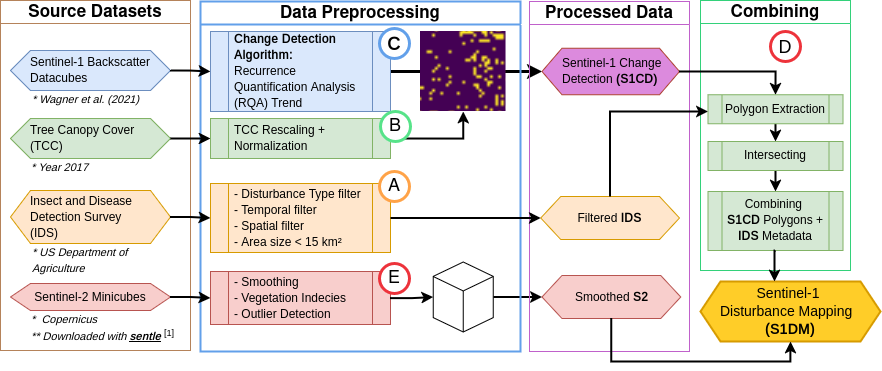

The diagram above was exported from draw.io. Its source (the exported page's mxGraphModel, read from the mxfile embedded in the PNG):
<mxGraphModel dx="1284" dy="730" grid="1" gridSize="10" guides="1" tooltips="1" connect="1" arrows="1" fold="1" page="1" pageScale="1" pageWidth="850" pageHeight="1100" math="0" shadow="0">
  <root>
    <mxCell id="0" />
    <mxCell id="1" parent="0" />
    <mxCell id="Yp7T7Jn_KGCYI-EO29Ko-141" style="edgeStyle=orthogonalEdgeStyle;rounded=0;orthogonalLoop=1;jettySize=auto;html=1;exitX=1;exitY=0.5;exitDx=0;exitDy=0;strokeWidth=3;entryX=0;entryY=0.5;entryDx=0;entryDy=0;" edge="1" parent="1" source="Yp7T7Jn_KGCYI-EO29Ko-5" target="Yp7T7Jn_KGCYI-EO29Ko-148">
      <mxGeometry relative="1" as="geometry">
        <mxPoint x="810" y="339.66666666666674" as="targetPoint" />
      </mxGeometry>
    </mxCell>
    <mxCell id="Yp7T7Jn_KGCYI-EO29Ko-150" style="edgeStyle=orthogonalEdgeStyle;rounded=0;orthogonalLoop=1;jettySize=auto;html=1;exitX=1;exitY=0.5;exitDx=0;exitDy=0;entryX=0;entryY=0.5;entryDx=0;entryDy=0;strokeWidth=2;" edge="1" parent="1" source="Yp7T7Jn_KGCYI-EO29Ko-152" target="Yp7T7Jn_KGCYI-EO29Ko-149">
      <mxGeometry relative="1" as="geometry" />
    </mxCell>
    <mxCell id="Yp7T7Jn_KGCYI-EO29Ko-23" value="&lt;div&gt;&lt;font data-font-src=&quot;https://fonts.googleapis.com/css?family=Arimo&quot; face=&quot;Arimo&quot;&gt;- Smoothing&lt;/font&gt;&lt;/div&gt;&lt;div&gt;&lt;font data-font-src=&quot;https://fonts.googleapis.com/css?family=Arimo&quot; face=&quot;Arimo&quot;&gt;- Vegetation Indecies &lt;br&gt;&lt;/font&gt;&lt;/div&gt;&lt;div&gt;&lt;font data-font-src=&quot;https://fonts.googleapis.com/css?family=Arimo&quot; face=&quot;Arimo&quot;&gt;- Outlier Detection&lt;/font&gt;&lt;/div&gt;" style="shape=process;whiteSpace=wrap;html=1;backgroundOutline=1;align=left;spacingLeft=4;spacingRight=4;fillColor=#f8cecc;strokeColor=#b85450;" vertex="1" parent="1">
      <mxGeometry x="470" y="540" width="180" height="53" as="geometry" />
    </mxCell>
    <mxCell id="Yp7T7Jn_KGCYI-EO29Ko-1" value="&lt;font style=&quot;font-size: 17px;&quot;&gt;Source Datasets&lt;/font&gt;" style="swimlane;whiteSpace=wrap;html=1;strokeColor=light-dark(#b5835a, #ededed);" vertex="1" parent="1">
      <mxGeometry x="260" y="269" width="190" height="350" as="geometry" />
    </mxCell>
    <mxCell id="Yp7T7Jn_KGCYI-EO29Ko-6" value="&lt;font data-font-src=&quot;https://fonts.googleapis.com/css?family=Arimo&quot; face=&quot;Arimo&quot;&gt;Sentinel-1 Backscatter Datacubes&lt;/font&gt;" style="shape=hexagon;perimeter=hexagonPerimeter2;whiteSpace=wrap;html=1;fixedSize=1;spacingLeft=18;align=left;spacingRight=18;fillColor=#dae8fc;strokeColor=#6c8ebf;" vertex="1" parent="Yp7T7Jn_KGCYI-EO29Ko-1">
      <mxGeometry x="10" y="50" width="160" height="40" as="geometry" />
    </mxCell>
    <mxCell id="Yp7T7Jn_KGCYI-EO29Ko-7" value="&lt;font data-font-src=&quot;https://fonts.googleapis.com/css?family=Arimo&quot; face=&quot;Arimo&quot;&gt;Tree Canopy Cover (TCC)&lt;/font&gt;" style="shape=hexagon;perimeter=hexagonPerimeter2;whiteSpace=wrap;html=1;fixedSize=1;align=left;spacingLeft=18;spacingRight=18;fillColor=#d5e8d4;strokeColor=#82b366;" vertex="1" parent="Yp7T7Jn_KGCYI-EO29Ko-1">
      <mxGeometry x="10" y="118" width="160" height="40" as="geometry" />
    </mxCell>
    <mxCell id="Yp7T7Jn_KGCYI-EO29Ko-8" value="&lt;font data-font-src=&quot;https://fonts.googleapis.com/css?family=Arimo&quot; face=&quot;Arimo&quot;&gt;Insect and Disease Detection Survey (IDS)&lt;/font&gt;" style="shape=hexagon;perimeter=hexagonPerimeter2;whiteSpace=wrap;html=1;fixedSize=1;align=left;spacingLeft=18;spacingRight=18;fillColor=#ffe6cc;strokeColor=#d79b00;" vertex="1" parent="Yp7T7Jn_KGCYI-EO29Ko-1">
      <mxGeometry x="10" y="190" width="160" height="53" as="geometry" />
    </mxCell>
    <mxCell id="Yp7T7Jn_KGCYI-EO29Ko-9" value="&lt;font data-font-src=&quot;https://fonts.googleapis.com/css?family=Arimo&quot; face=&quot;Arimo&quot;&gt;Sentinel-2 Minicubes&lt;/font&gt;" style="shape=hexagon;perimeter=hexagonPerimeter2;whiteSpace=wrap;html=1;fixedSize=1;fillColor=#f8cecc;strokeColor=#b85450;" vertex="1" parent="Yp7T7Jn_KGCYI-EO29Ko-1">
      <mxGeometry x="10" y="283" width="160" height="27" as="geometry" />
    </mxCell>
    <mxCell id="Yp7T7Jn_KGCYI-EO29Ko-10" value="&lt;font data-font-src=&quot;https://fonts.googleapis.com/css?family=Arimo&quot; face=&quot;Arimo&quot;&gt;&lt;i&gt;&lt;font style=&quot;font-size: 11px;&quot;&gt;* Wagner et al. (2021)&lt;/font&gt;&lt;/i&gt;&lt;/font&gt;" style="text;html=1;align=center;verticalAlign=middle;whiteSpace=wrap;rounded=0;" vertex="1" parent="Yp7T7Jn_KGCYI-EO29Ko-1">
      <mxGeometry x="29.5" y="88" width="110.5" height="21" as="geometry" />
    </mxCell>
    <mxCell id="Yp7T7Jn_KGCYI-EO29Ko-11" value="&lt;font data-font-src=&quot;https://fonts.googleapis.com/css?family=Arimo&quot; face=&quot;Arimo&quot;&gt;&lt;i&gt;&lt;font style=&quot;font-size: 11px;&quot;&gt;* Year 2017&lt;/font&gt;&lt;/i&gt;&lt;/font&gt;" style="text;html=1;align=left;verticalAlign=middle;whiteSpace=wrap;rounded=0;labelPosition=center;verticalLabelPosition=middle;" vertex="1" parent="Yp7T7Jn_KGCYI-EO29Ko-1">
      <mxGeometry x="29" y="155" width="121" height="23" as="geometry" />
    </mxCell>
    <mxCell id="Yp7T7Jn_KGCYI-EO29Ko-19" value="&lt;font data-font-src=&quot;https://fonts.googleapis.com/css?family=Arimo&quot; face=&quot;Arimo&quot;&gt;&lt;i&gt;&lt;font style=&quot;font-size: 11px;&quot;&gt;* US Department of Agriculture&lt;/font&gt;&lt;/i&gt;&lt;/font&gt;" style="text;html=1;align=left;verticalAlign=middle;whiteSpace=wrap;rounded=0;labelPosition=center;verticalLabelPosition=middle;" vertex="1" parent="Yp7T7Jn_KGCYI-EO29Ko-1">
      <mxGeometry x="29.5" y="245" width="121" height="30" as="geometry" />
    </mxCell>
    <mxCell id="Yp7T7Jn_KGCYI-EO29Ko-20" value="&lt;font data-font-src=&quot;https://fonts.googleapis.com/css?family=Arimo&quot; face=&quot;Arimo&quot;&gt;&lt;i&gt;&lt;font style=&quot;font-size: 11px;&quot;&gt;*&amp;nbsp; Copernicus&amp;nbsp; &lt;br&gt;** Downloaded with &lt;u&gt;&lt;b&gt;sentle&lt;/b&gt;&lt;/u&gt; &lt;/font&gt;&lt;/i&gt;&lt;font style=&quot;font-size: 11px;&quot;&gt;&lt;sup&gt;[1]&lt;/sup&gt;&lt;/font&gt;&lt;/font&gt;" style="text;html=1;align=left;verticalAlign=middle;whiteSpace=wrap;rounded=0;labelPosition=center;verticalLabelPosition=middle;" vertex="1" parent="Yp7T7Jn_KGCYI-EO29Ko-1">
      <mxGeometry x="29" y="313" width="171" height="30" as="geometry" />
    </mxCell>
    <mxCell id="Yp7T7Jn_KGCYI-EO29Ko-2" value="&lt;font style=&quot;font-size: 17px;&quot;&gt;Data Preprocessing&lt;/font&gt;" style="swimlane;whiteSpace=wrap;html=1;strokeWidth=2;strokeColor=light-dark(#62a0ea, #ededed);" vertex="1" parent="1">
      <mxGeometry x="460" y="270" width="320" height="350" as="geometry" />
    </mxCell>
    <mxCell id="Yp7T7Jn_KGCYI-EO29Ko-5" value="&lt;div align=&quot;left&quot;&gt;&lt;font data-font-src=&quot;https://fonts.googleapis.com/css?family=Arimo&quot; face=&quot;Arimo&quot;&gt;&lt;b&gt;Change Detection Algorithm:&amp;nbsp;&lt;/b&gt;&lt;/font&gt;&lt;/div&gt;&lt;div align=&quot;left&quot;&gt;&lt;font data-font-src=&quot;https://fonts.googleapis.com/css?family=Arimo&quot; face=&quot;Arimo&quot;&gt;Recurrence Quantification Analysis (RQA) Trend&lt;/font&gt;&lt;/div&gt;" style="shape=process;whiteSpace=wrap;html=1;backgroundOutline=1;align=left;spacingLeft=4;spacingRight=4;fillColor=#dae8fc;strokeColor=#6c8ebf;" vertex="1" parent="Yp7T7Jn_KGCYI-EO29Ko-2">
      <mxGeometry x="10" y="30" width="180" height="80" as="geometry" />
    </mxCell>
    <mxCell id="Yp7T7Jn_KGCYI-EO29Ko-174" style="edgeStyle=orthogonalEdgeStyle;rounded=0;orthogonalLoop=1;jettySize=auto;html=1;exitX=1;exitY=0.5;exitDx=0;exitDy=0;strokeWidth=2;" edge="1" parent="Yp7T7Jn_KGCYI-EO29Ko-2" source="Yp7T7Jn_KGCYI-EO29Ko-21" target="Yp7T7Jn_KGCYI-EO29Ko-139">
      <mxGeometry relative="1" as="geometry" />
    </mxCell>
    <mxCell id="Yp7T7Jn_KGCYI-EO29Ko-21" value="&lt;div align=&quot;left&quot;&gt;&lt;font data-font-src=&quot;https://fonts.googleapis.com/css?family=Arimo&quot; face=&quot;Arimo&quot;&gt;TCC Rescaling + Normalization&lt;/font&gt;&lt;/div&gt;" style="shape=process;whiteSpace=wrap;html=1;backgroundOutline=1;align=left;spacingLeft=4;spacingRight=4;fillColor=#d5e8d4;strokeColor=#82b366;" vertex="1" parent="Yp7T7Jn_KGCYI-EO29Ko-2">
      <mxGeometry x="10" y="117" width="180" height="40" as="geometry" />
    </mxCell>
    <mxCell id="Yp7T7Jn_KGCYI-EO29Ko-22" value="&lt;div&gt;&lt;font data-font-src=&quot;https://fonts.googleapis.com/css?family=Arimo&quot; face=&quot;Arimo&quot;&gt;- Disturbance Type filter&lt;/font&gt;&lt;/div&gt;&lt;div&gt;&lt;font data-font-src=&quot;https://fonts.googleapis.com/css?family=Arimo&quot; face=&quot;Arimo&quot;&gt;- Temporal filter&lt;/font&gt;&lt;/div&gt;&lt;div&gt;&lt;font data-font-src=&quot;https://fonts.googleapis.com/css?family=Arimo&quot; face=&quot;Arimo&quot;&gt;- Spatial filter&lt;/font&gt;&lt;/div&gt;&lt;div&gt;&lt;font data-font-src=&quot;https://fonts.googleapis.com/css?family=Arimo&quot; face=&quot;Arimo&quot;&gt;- Area size &amp;lt; 15 km²&lt;/font&gt;&lt;/div&gt;" style="shape=process;whiteSpace=wrap;html=1;backgroundOutline=1;align=left;spacingLeft=4;spacingRight=4;fillColor=#ffe6cc;strokeColor=#d79b00;" vertex="1" parent="Yp7T7Jn_KGCYI-EO29Ko-2">
      <mxGeometry x="10" y="182" width="180" height="69" as="geometry" />
    </mxCell>
    <mxCell id="Yp7T7Jn_KGCYI-EO29Ko-32" value="&lt;b&gt;&lt;font style=&quot;font-size: 18px;&quot; face=&quot;Arimo&quot;&gt;C&lt;/font&gt;&lt;/b&gt;" style="ellipse;whiteSpace=wrap;html=1;aspect=fixed;strokeWidth=3;perimeterSpacing=6;strokeColor=light-dark(#62a0ea, #ededed);" vertex="1" parent="Yp7T7Jn_KGCYI-EO29Ko-2">
      <mxGeometry x="179" y="27" width="30" height="30" as="geometry" />
    </mxCell>
    <mxCell id="Yp7T7Jn_KGCYI-EO29Ko-34" value="&lt;font style=&quot;font-size: 18px;&quot;&gt;A&lt;/font&gt;" style="ellipse;whiteSpace=wrap;html=1;aspect=fixed;strokeWidth=3;perimeterSpacing=6;strokeColor=light-dark(#ffa348, #ededed);" vertex="1" parent="Yp7T7Jn_KGCYI-EO29Ko-2">
      <mxGeometry x="179" y="170" width="30" height="30" as="geometry" />
    </mxCell>
    <mxCell id="Yp7T7Jn_KGCYI-EO29Ko-35" value="&lt;font style=&quot;font-size: 18px;&quot;&gt;E&lt;/font&gt;" style="ellipse;whiteSpace=wrap;html=1;aspect=fixed;strokeWidth=3;perimeterSpacing=6;strokeColor=light-dark(#ed333b, #ededed);" vertex="1" parent="Yp7T7Jn_KGCYI-EO29Ko-2">
      <mxGeometry x="179" y="262" width="30" height="30" as="geometry" />
    </mxCell>
    <mxCell id="Yp7T7Jn_KGCYI-EO29Ko-152" value="" style="html=1;whiteSpace=wrap;shape=isoCube2;backgroundOutline=1;isoAngle=15;" vertex="1" parent="Yp7T7Jn_KGCYI-EO29Ko-2">
      <mxGeometry x="232.76" y="260.5" width="60" height="70" as="geometry" />
    </mxCell>
    <mxCell id="Yp7T7Jn_KGCYI-EO29Ko-139" value="" style="shape=image;verticalLabelPosition=bottom;labelBackgroundColor=default;verticalAlign=top;aspect=fixed;imageAspect=0;image=data:image/png,(base64 omitted: 6100 chars);clipPath=inset(70.59% 5.75% 0.98% 66.81%);" vertex="1" parent="Yp7T7Jn_KGCYI-EO29Ko-2">
      <mxGeometry x="220" y="30" width="85.52" height="80" as="geometry" />
    </mxCell>
    <mxCell id="Yp7T7Jn_KGCYI-EO29Ko-33" value="&lt;font style=&quot;font-size: 18px;&quot;&gt;B&lt;/font&gt;" style="ellipse;whiteSpace=wrap;html=1;aspect=fixed;strokeWidth=3;perimeterSpacing=6;strokeColor=light-dark(#57e389, #ededed);" vertex="1" parent="Yp7T7Jn_KGCYI-EO29Ko-2">
      <mxGeometry x="180" y="110" width="30" height="30" as="geometry" />
    </mxCell>
    <mxCell id="Yp7T7Jn_KGCYI-EO29Ko-4" value="&lt;font style=&quot;font-size: 17px;&quot;&gt;Combining&lt;/font&gt;" style="swimlane;whiteSpace=wrap;html=1;strokeColor=light-dark(#33d17a, #ededed);" vertex="1" parent="1">
      <mxGeometry x="960" y="269" width="150" height="270" as="geometry" />
    </mxCell>
    <mxCell id="Yp7T7Jn_KGCYI-EO29Ko-166" style="edgeStyle=orthogonalEdgeStyle;rounded=0;orthogonalLoop=1;jettySize=auto;html=1;exitX=0.5;exitY=1;exitDx=0;exitDy=0;entryX=0.5;entryY=0;entryDx=0;entryDy=0;strokeWidth=2;" edge="1" parent="Yp7T7Jn_KGCYI-EO29Ko-4" source="Yp7T7Jn_KGCYI-EO29Ko-160" target="Yp7T7Jn_KGCYI-EO29Ko-161">
      <mxGeometry relative="1" as="geometry" />
    </mxCell>
    <mxCell id="Yp7T7Jn_KGCYI-EO29Ko-160" value="&lt;font data-font-src=&quot;https://fonts.googleapis.com/css?family=Arimo&quot; face=&quot;Arimo&quot;&gt;Polygon Extraction&lt;/font&gt;" style="shape=process;whiteSpace=wrap;html=1;backgroundOutline=1;fillColor=#d5e8d4;strokeColor=#82b366;" vertex="1" parent="Yp7T7Jn_KGCYI-EO29Ko-4">
      <mxGeometry x="7.5" y="94.25" width="135" height="29" as="geometry" />
    </mxCell>
    <mxCell id="Yp7T7Jn_KGCYI-EO29Ko-167" style="edgeStyle=orthogonalEdgeStyle;rounded=0;orthogonalLoop=1;jettySize=auto;html=1;exitX=0.5;exitY=1;exitDx=0;exitDy=0;entryX=0.5;entryY=0;entryDx=0;entryDy=0;strokeWidth=2;" edge="1" parent="Yp7T7Jn_KGCYI-EO29Ko-4" source="Yp7T7Jn_KGCYI-EO29Ko-161" target="Yp7T7Jn_KGCYI-EO29Ko-162">
      <mxGeometry relative="1" as="geometry" />
    </mxCell>
    <mxCell id="Yp7T7Jn_KGCYI-EO29Ko-161" value="&lt;font data-font-src=&quot;https://fonts.googleapis.com/css?family=Arimo&quot; face=&quot;Arimo&quot;&gt;Intersecting&lt;/font&gt;" style="shape=process;whiteSpace=wrap;html=1;backgroundOutline=1;fillColor=#d5e8d4;strokeColor=#82b366;" vertex="1" parent="Yp7T7Jn_KGCYI-EO29Ko-4">
      <mxGeometry x="7.5" y="141" width="135" height="29" as="geometry" />
    </mxCell>
    <mxCell id="Yp7T7Jn_KGCYI-EO29Ko-162" value="&lt;div&gt;&lt;font data-font-src=&quot;https://fonts.googleapis.com/css?family=Arimo&quot; face=&quot;Arimo&quot;&gt;Combining&amp;nbsp;&lt;/font&gt;&lt;/div&gt;&lt;div&gt;&lt;font data-font-src=&quot;https://fonts.googleapis.com/css?family=Arimo&quot; face=&quot;Arimo&quot;&gt;&lt;b&gt;S1CD&lt;/b&gt; Polygons + &lt;b&gt;IDS&lt;/b&gt; Metadata&lt;/font&gt;&lt;/div&gt;" style="shape=process;whiteSpace=wrap;html=1;backgroundOutline=1;fillColor=#d5e8d4;strokeColor=#82b366;" vertex="1" parent="Yp7T7Jn_KGCYI-EO29Ko-4">
      <mxGeometry x="7.5" y="191" width="135" height="59" as="geometry" />
    </mxCell>
    <mxCell id="Yp7T7Jn_KGCYI-EO29Ko-175" value="&lt;font data-font-src=&quot;https://fonts.googleapis.com/css?family=Arimo&quot; face=&quot;Arimo&quot; style=&quot;font-size: 18px;&quot;&gt;D&lt;/font&gt;" style="ellipse;whiteSpace=wrap;html=1;aspect=fixed;strokeWidth=3;perimeterSpacing=6;strokeColor=light-dark(#ed333b, #ededed);" vertex="1" parent="Yp7T7Jn_KGCYI-EO29Ko-4">
      <mxGeometry x="70" y="31" width="30" height="30" as="geometry" />
    </mxCell>
    <mxCell id="Yp7T7Jn_KGCYI-EO29Ko-27" style="edgeStyle=orthogonalEdgeStyle;rounded=0;orthogonalLoop=1;jettySize=auto;html=1;exitX=1;exitY=0.5;exitDx=0;exitDy=0;entryX=0;entryY=0.5;entryDx=0;entryDy=0;strokeWidth=2;" edge="1" parent="1" source="Yp7T7Jn_KGCYI-EO29Ko-8" target="Yp7T7Jn_KGCYI-EO29Ko-22">
      <mxGeometry relative="1" as="geometry" />
    </mxCell>
    <mxCell id="Yp7T7Jn_KGCYI-EO29Ko-3" value="&lt;font style=&quot;font-size: 17px;&quot;&gt;Processed Data&lt;/font&gt;" style="swimlane;whiteSpace=wrap;html=1;strokeColor=light-dark(#c061cb, #ededed);startSize=23;" vertex="1" parent="1">
      <mxGeometry x="789" y="270" width="160" height="350" as="geometry" />
    </mxCell>
    <mxCell id="Yp7T7Jn_KGCYI-EO29Ko-147" value="&lt;div align=&quot;center&quot;&gt;&lt;font data-font-src=&quot;https://fonts.googleapis.com/css?family=Arimo&quot; face=&quot;Arimo&quot;&gt;Filtered &lt;b&gt;IDS&lt;/b&gt;&lt;/font&gt;&lt;/div&gt;" style="shape=hexagon;perimeter=hexagonPerimeter2;whiteSpace=wrap;html=1;fixedSize=1;align=center;spacingLeft=18;spacingRight=18;fillColor=#ffe6cc;strokeColor=#d79b00;" vertex="1" parent="Yp7T7Jn_KGCYI-EO29Ko-3">
      <mxGeometry x="11.25" y="195" width="138.75" height="43" as="geometry" />
    </mxCell>
    <mxCell id="Yp7T7Jn_KGCYI-EO29Ko-148" value="&lt;font data-font-src=&quot;https://fonts.googleapis.com/css?family=Arimo&quot; face=&quot;Arimo&quot;&gt;Sentinel-1 Change Detection &lt;b&gt;(S1CD)&lt;/b&gt;&lt;/font&gt;" style="shape=hexagon;perimeter=hexagonPerimeter2;whiteSpace=wrap;html=1;fixedSize=1;align=left;spacingLeft=18;spacingRight=18;fillColor=light-dark(#dc8add, #442724);strokeColor=#ae4132;" vertex="1" parent="Yp7T7Jn_KGCYI-EO29Ko-3">
      <mxGeometry x="12.5" y="46.75" width="137.5" height="46.5" as="geometry" />
    </mxCell>
    <mxCell id="Yp7T7Jn_KGCYI-EO29Ko-149" value="&lt;div align=&quot;center&quot;&gt;&lt;font data-font-src=&quot;https://fonts.googleapis.com/css?family=Arimo&quot; face=&quot;Arimo&quot;&gt;Smoothed &lt;b&gt;S2&lt;/b&gt;&lt;/font&gt;&lt;/div&gt;" style="shape=hexagon;perimeter=hexagonPerimeter2;whiteSpace=wrap;html=1;fixedSize=1;align=center;spacingLeft=18;spacingRight=18;fillColor=#f8cecc;strokeColor=#b85450;" vertex="1" parent="Yp7T7Jn_KGCYI-EO29Ko-3">
      <mxGeometry x="12.5" y="274" width="138.75" height="43" as="geometry" />
    </mxCell>
    <mxCell id="Yp7T7Jn_KGCYI-EO29Ko-151" style="edgeStyle=orthogonalEdgeStyle;rounded=0;orthogonalLoop=1;jettySize=auto;html=1;exitX=1;exitY=0.5;exitDx=0;exitDy=0;entryX=0;entryY=0.5;entryDx=0;entryDy=0;strokeWidth=2;" edge="1" parent="1" source="Yp7T7Jn_KGCYI-EO29Ko-22" target="Yp7T7Jn_KGCYI-EO29Ko-147">
      <mxGeometry relative="1" as="geometry" />
    </mxCell>
    <mxCell id="Yp7T7Jn_KGCYI-EO29Ko-153" value="" style="edgeStyle=orthogonalEdgeStyle;rounded=0;orthogonalLoop=1;jettySize=auto;html=1;exitX=1;exitY=0.5;exitDx=0;exitDy=0;entryX=0;entryY=0.5;entryDx=0;entryDy=0;strokeWidth=2;" edge="1" parent="1" source="Yp7T7Jn_KGCYI-EO29Ko-23" target="Yp7T7Jn_KGCYI-EO29Ko-152">
      <mxGeometry relative="1" as="geometry">
        <mxPoint x="650" y="566" as="sourcePoint" />
        <mxPoint x="813" y="566" as="targetPoint" />
      </mxGeometry>
    </mxCell>
    <mxCell id="Yp7T7Jn_KGCYI-EO29Ko-159" style="edgeStyle=orthogonalEdgeStyle;rounded=0;orthogonalLoop=1;jettySize=auto;html=1;exitX=1;exitY=0.5;exitDx=0;exitDy=0;strokeWidth=2;" edge="1" parent="1" source="Yp7T7Jn_KGCYI-EO29Ko-9" target="Yp7T7Jn_KGCYI-EO29Ko-23">
      <mxGeometry relative="1" as="geometry" />
    </mxCell>
    <mxCell id="Yp7T7Jn_KGCYI-EO29Ko-163" value="&lt;div align=&quot;center&quot;&gt;&lt;font style=&quot;font-size: 14px;&quot; data-font-src=&quot;https://fonts.googleapis.com/css?family=Arimo&quot; face=&quot;Arimo&quot;&gt;Sentinel-1&amp;nbsp;&lt;/font&gt;&lt;/div&gt;&lt;div align=&quot;center&quot;&gt;&lt;font style=&quot;font-size: 14px;&quot; data-font-src=&quot;https://fonts.googleapis.com/css?family=Arimo&quot; face=&quot;Arimo&quot;&gt;Disturbance Mapping&amp;nbsp;&amp;nbsp;&lt;/font&gt;&lt;/div&gt;&lt;div align=&quot;center&quot;&gt;&lt;font style=&quot;font-size: 14px;&quot; data-font-src=&quot;https://fonts.googleapis.com/css?family=Arimo&quot; face=&quot;Arimo&quot;&gt;&lt;b&gt;(S1DM)&lt;/b&gt;&lt;/font&gt;&lt;/div&gt;" style="shape=hexagon;perimeter=hexagonPerimeter2;whiteSpace=wrap;html=1;fixedSize=1;align=center;spacingLeft=18;spacingRight=18;fillColor=#ffcd28;strokeColor=#d79b00;gradientColor=none;strokeWidth=2;" vertex="1" parent="1">
      <mxGeometry x="960" y="550" width="180" height="60" as="geometry" />
    </mxCell>
    <mxCell id="Yp7T7Jn_KGCYI-EO29Ko-164" style="edgeStyle=orthogonalEdgeStyle;rounded=0;orthogonalLoop=1;jettySize=auto;html=1;exitX=1;exitY=0.5;exitDx=0;exitDy=0;entryX=0.5;entryY=0;entryDx=0;entryDy=0;strokeWidth=2;" edge="1" parent="1" source="Yp7T7Jn_KGCYI-EO29Ko-148" target="Yp7T7Jn_KGCYI-EO29Ko-160">
      <mxGeometry relative="1" as="geometry" />
    </mxCell>
    <mxCell id="Yp7T7Jn_KGCYI-EO29Ko-165" style="edgeStyle=orthogonalEdgeStyle;rounded=0;orthogonalLoop=1;jettySize=auto;html=1;exitX=0.5;exitY=0;exitDx=0;exitDy=0;strokeWidth=2;" edge="1" parent="1" source="Yp7T7Jn_KGCYI-EO29Ko-147" target="Yp7T7Jn_KGCYI-EO29Ko-160">
      <mxGeometry relative="1" as="geometry">
        <Array as="points">
          <mxPoint x="870" y="380" />
        </Array>
      </mxGeometry>
    </mxCell>
    <mxCell id="Yp7T7Jn_KGCYI-EO29Ko-168" style="edgeStyle=orthogonalEdgeStyle;rounded=0;orthogonalLoop=1;jettySize=auto;html=1;exitX=0.5;exitY=1;exitDx=0;exitDy=0;strokeWidth=2;" edge="1" parent="1" source="Yp7T7Jn_KGCYI-EO29Ko-162">
      <mxGeometry relative="1" as="geometry">
        <mxPoint x="1034" y="550" as="targetPoint" />
      </mxGeometry>
    </mxCell>
    <mxCell id="Yp7T7Jn_KGCYI-EO29Ko-169" style="edgeStyle=orthogonalEdgeStyle;rounded=0;orthogonalLoop=1;jettySize=auto;html=1;exitX=0.5;exitY=1;exitDx=0;exitDy=0;entryX=0.5;entryY=1;entryDx=0;entryDy=0;strokeWidth=2;" edge="1" parent="1" source="Yp7T7Jn_KGCYI-EO29Ko-149" target="Yp7T7Jn_KGCYI-EO29Ko-163">
      <mxGeometry relative="1" as="geometry" />
    </mxCell>
    <mxCell id="Yp7T7Jn_KGCYI-EO29Ko-172" style="edgeStyle=orthogonalEdgeStyle;rounded=0;orthogonalLoop=1;jettySize=auto;html=1;exitX=1;exitY=0.5;exitDx=0;exitDy=0;strokeWidth=2;" edge="1" parent="1" source="Yp7T7Jn_KGCYI-EO29Ko-7" target="Yp7T7Jn_KGCYI-EO29Ko-21">
      <mxGeometry relative="1" as="geometry" />
    </mxCell>
    <mxCell id="Yp7T7Jn_KGCYI-EO29Ko-173" style="edgeStyle=orthogonalEdgeStyle;rounded=0;orthogonalLoop=1;jettySize=auto;html=1;exitX=1;exitY=0.5;exitDx=0;exitDy=0;strokeWidth=2;" edge="1" parent="1" source="Yp7T7Jn_KGCYI-EO29Ko-6" target="Yp7T7Jn_KGCYI-EO29Ko-5">
      <mxGeometry relative="1" as="geometry" />
    </mxCell>
  </root>
</mxGraphModel>